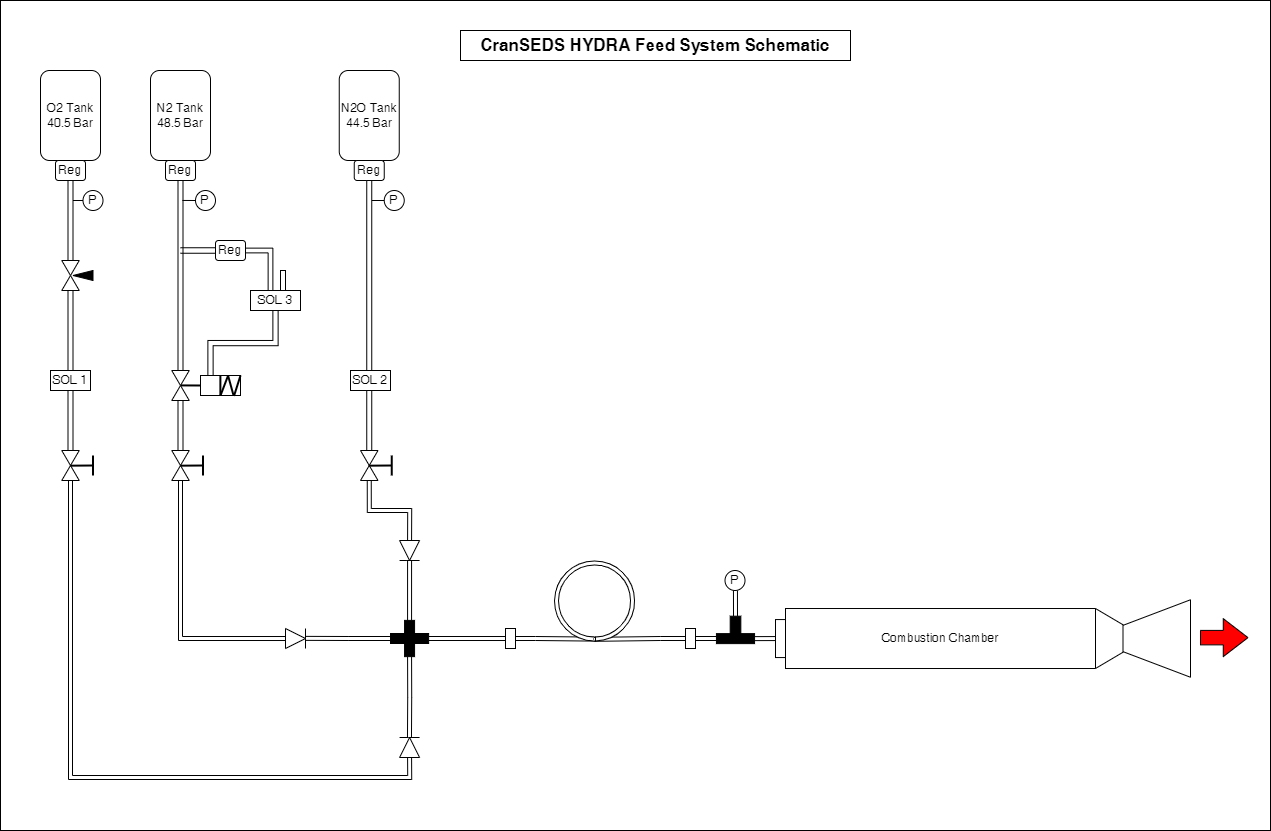

The diagram above was exported from draw.io. Its source (the exported page's mxGraphModel, read from the mxfile embedded in the PNG):
<mxGraphModel dx="2100" dy="1106" grid="1" gridSize="10" guides="1" tooltips="1" connect="1" arrows="1" fold="1" page="1" pageScale="1" pageWidth="850" pageHeight="1100" math="0" shadow="0">
  <root>
    <mxCell id="0" />
    <mxCell id="1" parent="0" />
    <mxCell id="pJCiO4eid02uqFUCTXlL-1" value="" style="rounded=1;whiteSpace=wrap;html=1;arcSize=0;" vertex="1" parent="1">
      <mxGeometry x="40" y="50" width="1270" height="830" as="geometry" />
    </mxCell>
    <mxCell id="zNRH8TAvJDzkYHZCrqS--13" value="O2 Tank&lt;br&gt;40.5 Bar" style="rounded=1;whiteSpace=wrap;html=1;" parent="1" vertex="1">
      <mxGeometry x="80" y="120" width="60" height="90" as="geometry" />
    </mxCell>
    <mxCell id="zNRH8TAvJDzkYHZCrqS--14" value="N2 Tank&lt;br&gt;48.5 Bar" style="rounded=1;whiteSpace=wrap;html=1;" parent="1" vertex="1">
      <mxGeometry x="190" y="120" width="60" height="90" as="geometry" />
    </mxCell>
    <mxCell id="zNRH8TAvJDzkYHZCrqS--15" value="N2O Tank&lt;br&gt;44.5 Bar" style="rounded=1;whiteSpace=wrap;html=1;" parent="1" vertex="1">
      <mxGeometry x="378.75" y="120" width="60" height="90" as="geometry" />
    </mxCell>
    <mxCell id="zNRH8TAvJDzkYHZCrqS--16" value="Reg" style="rounded=1;whiteSpace=wrap;html=1;" parent="1" vertex="1">
      <mxGeometry x="95" y="210" width="30" height="20" as="geometry" />
    </mxCell>
    <mxCell id="zNRH8TAvJDzkYHZCrqS--17" value="Reg" style="rounded=1;whiteSpace=wrap;html=1;" parent="1" vertex="1">
      <mxGeometry x="205" y="210" width="30" height="20" as="geometry" />
    </mxCell>
    <mxCell id="zNRH8TAvJDzkYHZCrqS--18" value="Reg" style="rounded=1;whiteSpace=wrap;html=1;" parent="1" vertex="1">
      <mxGeometry x="393.75" y="210" width="30" height="20" as="geometry" />
    </mxCell>
    <mxCell id="zNRH8TAvJDzkYHZCrqS--19" value="" style="rounded=0;whiteSpace=wrap;html=1;" parent="1" vertex="1">
      <mxGeometry x="107.5" y="230" width="5" height="80" as="geometry" />
    </mxCell>
    <mxCell id="zNRH8TAvJDzkYHZCrqS--20" value="" style="rounded=0;whiteSpace=wrap;html=1;" parent="1" vertex="1">
      <mxGeometry x="217.5" y="230" width="5" height="190" as="geometry" />
    </mxCell>
    <mxCell id="zNRH8TAvJDzkYHZCrqS--21" value="" style="rounded=0;whiteSpace=wrap;html=1;" parent="1" vertex="1">
      <mxGeometry x="406.25" y="230" width="5" height="190" as="geometry" />
    </mxCell>
    <mxCell id="zNRH8TAvJDzkYHZCrqS--22" value="Combustion Chamber" style="rounded=0;whiteSpace=wrap;html=1;" parent="1" vertex="1">
      <mxGeometry x="825" y="658.01" width="310" height="60" as="geometry" />
    </mxCell>
    <mxCell id="zNRH8TAvJDzkYHZCrqS--23" value="" style="shape=trapezoid;perimeter=trapezoidPerimeter;whiteSpace=wrap;html=1;fixedSize=1;rotation=-90;size=27.5;" parent="1" vertex="1">
      <mxGeometry x="1155" y="651.76" width="77.5" height="72.5" as="geometry" />
    </mxCell>
    <mxCell id="zNRH8TAvJDzkYHZCrqS--24" value="" style="shape=trapezoid;perimeter=trapezoidPerimeter;whiteSpace=wrap;html=1;fixedSize=1;rotation=90;size=16.25;" parent="1" vertex="1">
      <mxGeometry x="1118.75" y="674.26" width="60" height="27.5" as="geometry" />
    </mxCell>
    <mxCell id="zNRH8TAvJDzkYHZCrqS--102" style="edgeStyle=orthogonalEdgeStyle;rounded=0;orthogonalLoop=1;jettySize=auto;html=1;exitX=0;exitY=0.5;exitDx=0;exitDy=0;entryX=0.979;entryY=0.496;entryDx=0;entryDy=0;entryPerimeter=0;shape=link;" parent="1" source="zNRH8TAvJDzkYHZCrqS--28" target="zNRH8TAvJDzkYHZCrqS--72" edge="1">
      <mxGeometry relative="1" as="geometry" />
    </mxCell>
    <mxCell id="zNRH8TAvJDzkYHZCrqS--124" style="edgeStyle=orthogonalEdgeStyle;rounded=0;orthogonalLoop=1;jettySize=auto;html=1;exitX=1;exitY=0.5;exitDx=0;exitDy=0;entryX=0.5;entryY=1;entryDx=0;entryDy=0;shape=link;" parent="1" source="zNRH8TAvJDzkYHZCrqS--28" target="zNRH8TAvJDzkYHZCrqS--121" edge="1">
      <mxGeometry relative="1" as="geometry" />
    </mxCell>
    <mxCell id="zNRH8TAvJDzkYHZCrqS--28" value="" style="rounded=0;whiteSpace=wrap;html=1;" parent="1" vertex="1">
      <mxGeometry x="725" y="678.01" width="10" height="20" as="geometry" />
    </mxCell>
    <mxCell id="zNRH8TAvJDzkYHZCrqS--101" style="edgeStyle=orthogonalEdgeStyle;rounded=0;orthogonalLoop=1;jettySize=auto;html=1;exitX=1;exitY=0.5;exitDx=0;exitDy=0;entryX=0.976;entryY=0.477;entryDx=0;entryDy=0;entryPerimeter=0;shape=link;" parent="1" source="zNRH8TAvJDzkYHZCrqS--29" target="zNRH8TAvJDzkYHZCrqS--72" edge="1">
      <mxGeometry relative="1" as="geometry" />
    </mxCell>
    <mxCell id="zNRH8TAvJDzkYHZCrqS--29" value="" style="rounded=0;whiteSpace=wrap;html=1;" parent="1" vertex="1">
      <mxGeometry x="545" y="678.01" width="10" height="20" as="geometry" />
    </mxCell>
    <mxCell id="zNRH8TAvJDzkYHZCrqS--36" value="" style="shape=collate;whiteSpace=wrap;html=1;" parent="1" vertex="1">
      <mxGeometry x="101.25" y="310" width="17.5" height="30" as="geometry" />
    </mxCell>
    <mxCell id="zNRH8TAvJDzkYHZCrqS--37" value="" style="rounded=0;whiteSpace=wrap;html=1;" parent="1" vertex="1">
      <mxGeometry x="107.5" y="340" width="5" height="80" as="geometry" />
    </mxCell>
    <mxCell id="zNRH8TAvJDzkYHZCrqS--38" value="" style="triangle;whiteSpace=wrap;html=1;rotation=-180;fillColor=#000000;" parent="1" vertex="1">
      <mxGeometry x="112.5" y="320" width="20" height="10" as="geometry" />
    </mxCell>
    <mxCell id="zNRH8TAvJDzkYHZCrqS--41" value="" style="shape=collate;whiteSpace=wrap;html=1;" parent="1" vertex="1">
      <mxGeometry x="211.25" y="420" width="17.5" height="30" as="geometry" />
    </mxCell>
    <mxCell id="zNRH8TAvJDzkYHZCrqS--44" value="SOL 1" style="rounded=0;whiteSpace=wrap;html=1;" parent="1" vertex="1">
      <mxGeometry x="90" y="420" width="40" height="20" as="geometry" />
    </mxCell>
    <mxCell id="zNRH8TAvJDzkYHZCrqS--112" style="edgeStyle=orthogonalEdgeStyle;rounded=0;orthogonalLoop=1;jettySize=auto;html=1;exitX=0.5;exitY=1;exitDx=0;exitDy=0;entryX=0.25;entryY=0;entryDx=0;entryDy=0;shape=link;width=-5.25;" parent="1" source="zNRH8TAvJDzkYHZCrqS--45" target="zNRH8TAvJDzkYHZCrqS--111" edge="1">
      <mxGeometry relative="1" as="geometry" />
    </mxCell>
    <mxCell id="zNRH8TAvJDzkYHZCrqS--45" value="SOL 3" style="rounded=0;whiteSpace=wrap;html=1;" parent="1" vertex="1">
      <mxGeometry x="290" y="340" width="50" height="20" as="geometry" />
    </mxCell>
    <mxCell id="zNRH8TAvJDzkYHZCrqS--46" value="SOL 2" style="rounded=0;whiteSpace=wrap;html=1;" parent="1" vertex="1">
      <mxGeometry x="390" y="420" width="40" height="20" as="geometry" />
    </mxCell>
    <mxCell id="zNRH8TAvJDzkYHZCrqS--47" value="" style="rounded=0;whiteSpace=wrap;html=1;" parent="1" vertex="1">
      <mxGeometry x="107.5" y="440" width="5" height="60" as="geometry" />
    </mxCell>
    <mxCell id="zNRH8TAvJDzkYHZCrqS--98" style="edgeStyle=orthogonalEdgeStyle;rounded=0;orthogonalLoop=1;jettySize=auto;html=1;exitX=0.5;exitY=1;exitDx=0;exitDy=0;entryX=0;entryY=0.5;entryDx=0;entryDy=0;shape=link;" parent="1" source="zNRH8TAvJDzkYHZCrqS--48" target="zNRH8TAvJDzkYHZCrqS--60" edge="1">
      <mxGeometry relative="1" as="geometry" />
    </mxCell>
    <mxCell id="zNRH8TAvJDzkYHZCrqS--48" value="" style="shape=collate;whiteSpace=wrap;html=1;" parent="1" vertex="1">
      <mxGeometry x="211.25" y="500" width="17.5" height="30" as="geometry" />
    </mxCell>
    <mxCell id="zNRH8TAvJDzkYHZCrqS--49" value="" style="rounded=0;whiteSpace=wrap;html=1;" parent="1" vertex="1">
      <mxGeometry x="217.5" y="450" width="5" height="50" as="geometry" />
    </mxCell>
    <mxCell id="zNRH8TAvJDzkYHZCrqS--51" value="" style="rounded=0;whiteSpace=wrap;html=1;" parent="1" vertex="1">
      <mxGeometry x="406.25" y="440" width="5" height="60" as="geometry" />
    </mxCell>
    <mxCell id="zNRH8TAvJDzkYHZCrqS--52" value="" style="endArrow=none;html=1;rounded=0;strokeWidth=2;exitX=0.489;exitY=0.506;exitDx=0;exitDy=0;exitPerimeter=0;" parent="1" source="zNRH8TAvJDzkYHZCrqS--48" edge="1">
      <mxGeometry width="50" height="50" relative="1" as="geometry">
        <mxPoint x="230" y="515" as="sourcePoint" />
        <mxPoint x="242.5" y="515" as="targetPoint" />
      </mxGeometry>
    </mxCell>
    <mxCell id="zNRH8TAvJDzkYHZCrqS--53" value="" style="endArrow=none;html=1;rounded=0;strokeWidth=2;" parent="1" edge="1">
      <mxGeometry width="50" height="50" relative="1" as="geometry">
        <mxPoint x="242.5" y="505" as="sourcePoint" />
        <mxPoint x="242.5" y="525" as="targetPoint" />
      </mxGeometry>
    </mxCell>
    <mxCell id="zNRH8TAvJDzkYHZCrqS--99" style="edgeStyle=orthogonalEdgeStyle;rounded=0;orthogonalLoop=1;jettySize=auto;html=1;exitX=0.5;exitY=1;exitDx=0;exitDy=0;entryX=0;entryY=0.5;entryDx=0;entryDy=0;shape=link;" parent="1" source="zNRH8TAvJDzkYHZCrqS--54" target="zNRH8TAvJDzkYHZCrqS--64" edge="1">
      <mxGeometry relative="1" as="geometry" />
    </mxCell>
    <mxCell id="zNRH8TAvJDzkYHZCrqS--54" value="" style="shape=collate;whiteSpace=wrap;html=1;" parent="1" vertex="1">
      <mxGeometry x="101.25" y="500" width="17.5" height="30" as="geometry" />
    </mxCell>
    <mxCell id="zNRH8TAvJDzkYHZCrqS--55" value="" style="endArrow=none;html=1;rounded=0;strokeWidth=2;exitX=0.489;exitY=0.506;exitDx=0;exitDy=0;exitPerimeter=0;" parent="1" source="zNRH8TAvJDzkYHZCrqS--54" edge="1">
      <mxGeometry width="50" height="50" relative="1" as="geometry">
        <mxPoint x="120" y="515" as="sourcePoint" />
        <mxPoint x="132.5" y="515" as="targetPoint" />
      </mxGeometry>
    </mxCell>
    <mxCell id="zNRH8TAvJDzkYHZCrqS--56" value="" style="endArrow=none;html=1;rounded=0;strokeWidth=2;" parent="1" edge="1">
      <mxGeometry width="50" height="50" relative="1" as="geometry">
        <mxPoint x="132.5" y="505" as="sourcePoint" />
        <mxPoint x="132.5" y="525" as="targetPoint" />
      </mxGeometry>
    </mxCell>
    <mxCell id="zNRH8TAvJDzkYHZCrqS--97" style="edgeStyle=orthogonalEdgeStyle;rounded=0;orthogonalLoop=1;jettySize=auto;html=1;exitX=0.5;exitY=1;exitDx=0;exitDy=0;entryX=0;entryY=0.5;entryDx=0;entryDy=0;shape=link;" parent="1" source="zNRH8TAvJDzkYHZCrqS--57" target="zNRH8TAvJDzkYHZCrqS--62" edge="1">
      <mxGeometry relative="1" as="geometry" />
    </mxCell>
    <mxCell id="zNRH8TAvJDzkYHZCrqS--57" value="" style="shape=collate;whiteSpace=wrap;html=1;" parent="1" vertex="1">
      <mxGeometry x="400" y="500" width="17.5" height="30" as="geometry" />
    </mxCell>
    <mxCell id="zNRH8TAvJDzkYHZCrqS--58" value="" style="endArrow=none;html=1;rounded=0;strokeWidth=2;exitX=0.489;exitY=0.506;exitDx=0;exitDy=0;exitPerimeter=0;" parent="1" source="zNRH8TAvJDzkYHZCrqS--57" edge="1">
      <mxGeometry width="50" height="50" relative="1" as="geometry">
        <mxPoint x="418.75" y="515" as="sourcePoint" />
        <mxPoint x="431.25" y="515" as="targetPoint" />
      </mxGeometry>
    </mxCell>
    <mxCell id="zNRH8TAvJDzkYHZCrqS--59" value="" style="endArrow=none;html=1;rounded=0;strokeWidth=2;" parent="1" edge="1">
      <mxGeometry width="50" height="50" relative="1" as="geometry">
        <mxPoint x="431.25" y="505" as="sourcePoint" />
        <mxPoint x="431.25" y="525" as="targetPoint" />
      </mxGeometry>
    </mxCell>
    <mxCell id="zNRH8TAvJDzkYHZCrqS--60" value="" style="triangle;whiteSpace=wrap;html=1;" parent="1" vertex="1">
      <mxGeometry x="325" y="678.01" width="20" height="20" as="geometry" />
    </mxCell>
    <mxCell id="zNRH8TAvJDzkYHZCrqS--61" value="" style="endArrow=none;html=1;rounded=0;" parent="1" edge="1">
      <mxGeometry width="50" height="50" relative="1" as="geometry">
        <mxPoint x="345" y="698.01" as="sourcePoint" />
        <mxPoint x="345" y="678.01" as="targetPoint" />
        <Array as="points">
          <mxPoint x="345" y="688.01" />
        </Array>
      </mxGeometry>
    </mxCell>
    <mxCell id="zNRH8TAvJDzkYHZCrqS--62" value="" style="triangle;whiteSpace=wrap;html=1;rotation=90;" parent="1" vertex="1">
      <mxGeometry x="439.07000000000005" y="590" width="20" height="20" as="geometry" />
    </mxCell>
    <mxCell id="zNRH8TAvJDzkYHZCrqS--63" value="" style="endArrow=none;html=1;rounded=0;" parent="1" edge="1">
      <mxGeometry width="50" height="50" relative="1" as="geometry">
        <mxPoint x="439.07000000000005" y="610" as="sourcePoint" />
        <mxPoint x="459.07000000000005" y="610" as="targetPoint" />
        <Array as="points">
          <mxPoint x="446.4200000000001" y="610" />
        </Array>
      </mxGeometry>
    </mxCell>
    <mxCell id="zNRH8TAvJDzkYHZCrqS--64" value="" style="triangle;whiteSpace=wrap;html=1;rotation=-90;" parent="1" vertex="1">
      <mxGeometry x="439.08000000000004" y="787" width="20" height="20" as="geometry" />
    </mxCell>
    <mxCell id="zNRH8TAvJDzkYHZCrqS--65" value="" style="endArrow=none;html=1;rounded=0;" parent="1" edge="1">
      <mxGeometry width="50" height="50" relative="1" as="geometry">
        <mxPoint x="459.07000000000005" y="787" as="sourcePoint" />
        <mxPoint x="439.07000000000005" y="787" as="targetPoint" />
        <Array as="points">
          <mxPoint x="448.1500000000001" y="787" />
        </Array>
      </mxGeometry>
    </mxCell>
    <mxCell id="zNRH8TAvJDzkYHZCrqS--72" value="" style="verticalLabelPosition=bottom;verticalAlign=top;html=1;shape=mxgraph.basic.partConcEllipse;startAngle=0.25;endAngle=0.24350748372465605;arcWidth=0.1;rotation=91;" parent="1" vertex="1">
      <mxGeometry x="594.0899999999999" y="610.5" width="80" height="80" as="geometry" />
    </mxCell>
    <mxCell id="zNRH8TAvJDzkYHZCrqS--92" style="edgeStyle=orthogonalEdgeStyle;rounded=0;orthogonalLoop=1;jettySize=auto;html=1;exitX=0.5;exitY=1;exitDx=0;exitDy=0;shape=link;" parent="1" source="zNRH8TAvJDzkYHZCrqS--67" edge="1">
      <mxGeometry relative="1" as="geometry">
        <mxPoint x="345" y="687.8695652173913" as="targetPoint" />
      </mxGeometry>
    </mxCell>
    <mxCell id="zNRH8TAvJDzkYHZCrqS--95" style="edgeStyle=orthogonalEdgeStyle;rounded=0;orthogonalLoop=1;jettySize=auto;html=1;exitX=0.5;exitY=0;exitDx=0;exitDy=0;entryX=0;entryY=0.5;entryDx=0;entryDy=0;shape=link;" parent="1" source="zNRH8TAvJDzkYHZCrqS--67" target="zNRH8TAvJDzkYHZCrqS--29" edge="1">
      <mxGeometry relative="1" as="geometry" />
    </mxCell>
    <mxCell id="zNRH8TAvJDzkYHZCrqS--67" value="" style="rounded=0;whiteSpace=wrap;html=1;rotation=90;strokeColor=#000000;fillColor=#000000;" parent="1" vertex="1">
      <mxGeometry x="444.07000000000005" y="668.94" width="10" height="38.12" as="geometry" />
    </mxCell>
    <mxCell id="zNRH8TAvJDzkYHZCrqS--90" style="edgeStyle=orthogonalEdgeStyle;rounded=0;orthogonalLoop=1;jettySize=auto;html=1;exitX=0.5;exitY=0;exitDx=0;exitDy=0;entryX=1;entryY=0.5;entryDx=0;entryDy=0;shape=link;" parent="1" source="zNRH8TAvJDzkYHZCrqS--66" target="zNRH8TAvJDzkYHZCrqS--62" edge="1">
      <mxGeometry relative="1" as="geometry" />
    </mxCell>
    <mxCell id="zNRH8TAvJDzkYHZCrqS--91" style="edgeStyle=orthogonalEdgeStyle;rounded=0;orthogonalLoop=1;jettySize=auto;html=1;exitX=0.5;exitY=1;exitDx=0;exitDy=0;shape=link;" parent="1" source="zNRH8TAvJDzkYHZCrqS--66" edge="1">
      <mxGeometry relative="1" as="geometry">
        <mxPoint x="448.9710144927536" y="787" as="targetPoint" />
      </mxGeometry>
    </mxCell>
    <mxCell id="zNRH8TAvJDzkYHZCrqS--66" value="" style="rounded=0;whiteSpace=wrap;html=1;fillColor=#000000;" parent="1" vertex="1">
      <mxGeometry x="444.07000000000005" y="669.88" width="10" height="36.25" as="geometry" />
    </mxCell>
    <mxCell id="zNRH8TAvJDzkYHZCrqS--87" style="edgeStyle=orthogonalEdgeStyle;rounded=0;orthogonalLoop=1;jettySize=auto;html=1;exitX=0;exitY=0.5;exitDx=0;exitDy=0;entryX=1;entryY=0.25;entryDx=0;entryDy=0;endArrow=none;endFill=0;" parent="1" source="zNRH8TAvJDzkYHZCrqS--83" target="zNRH8TAvJDzkYHZCrqS--19" edge="1">
      <mxGeometry relative="1" as="geometry" />
    </mxCell>
    <mxCell id="zNRH8TAvJDzkYHZCrqS--83" value="P" style="ellipse;whiteSpace=wrap;html=1;aspect=fixed;" parent="1" vertex="1">
      <mxGeometry x="122.5" y="240" width="20" height="20" as="geometry" />
    </mxCell>
    <mxCell id="zNRH8TAvJDzkYHZCrqS--89" style="edgeStyle=orthogonalEdgeStyle;rounded=0;orthogonalLoop=1;jettySize=auto;html=1;exitX=0;exitY=0.5;exitDx=0;exitDy=0;entryX=1.03;entryY=0.11;entryDx=0;entryDy=0;entryPerimeter=0;endArrow=none;endFill=0;" parent="1" source="zNRH8TAvJDzkYHZCrqS--84" target="zNRH8TAvJDzkYHZCrqS--21" edge="1">
      <mxGeometry relative="1" as="geometry" />
    </mxCell>
    <mxCell id="zNRH8TAvJDzkYHZCrqS--84" value="P" style="ellipse;whiteSpace=wrap;html=1;aspect=fixed;" parent="1" vertex="1">
      <mxGeometry x="423.75" y="240" width="20" height="20" as="geometry" />
    </mxCell>
    <mxCell id="zNRH8TAvJDzkYHZCrqS--88" style="edgeStyle=orthogonalEdgeStyle;rounded=0;orthogonalLoop=1;jettySize=auto;html=1;exitX=0;exitY=0.5;exitDx=0;exitDy=0;endArrow=none;endFill=0;entryX=0.878;entryY=0.105;entryDx=0;entryDy=0;entryPerimeter=0;" parent="1" source="zNRH8TAvJDzkYHZCrqS--85" target="zNRH8TAvJDzkYHZCrqS--20" edge="1">
      <mxGeometry relative="1" as="geometry">
        <mxPoint x="230" y="250" as="targetPoint" />
      </mxGeometry>
    </mxCell>
    <mxCell id="zNRH8TAvJDzkYHZCrqS--85" value="P" style="ellipse;whiteSpace=wrap;html=1;aspect=fixed;" parent="1" vertex="1">
      <mxGeometry x="235" y="240" width="20" height="20" as="geometry" />
    </mxCell>
    <mxCell id="zNRH8TAvJDzkYHZCrqS--106" style="edgeStyle=orthogonalEdgeStyle;rounded=0;orthogonalLoop=1;jettySize=auto;html=1;exitX=1;exitY=0.5;exitDx=0;exitDy=0;shape=link;width=-4.75;" parent="1" source="zNRH8TAvJDzkYHZCrqS--103" target="zNRH8TAvJDzkYHZCrqS--45" edge="1">
      <mxGeometry relative="1" as="geometry">
        <Array as="points">
          <mxPoint x="310" y="300" />
        </Array>
      </mxGeometry>
    </mxCell>
    <mxCell id="zNRH8TAvJDzkYHZCrqS--103" value="Reg" style="rounded=1;whiteSpace=wrap;html=1;" parent="1" vertex="1">
      <mxGeometry x="255" y="290" width="30" height="20" as="geometry" />
    </mxCell>
    <mxCell id="zNRH8TAvJDzkYHZCrqS--108" style="edgeStyle=orthogonalEdgeStyle;rounded=0;orthogonalLoop=1;jettySize=auto;html=1;exitX=0;exitY=0.5;exitDx=0;exitDy=0;entryX=0.5;entryY=0.368;entryDx=0;entryDy=0;entryPerimeter=0;shape=link;width=-5.5;" parent="1" source="zNRH8TAvJDzkYHZCrqS--103" target="zNRH8TAvJDzkYHZCrqS--20" edge="1">
      <mxGeometry relative="1" as="geometry" />
    </mxCell>
    <mxCell id="zNRH8TAvJDzkYHZCrqS--109" value="" style="endArrow=none;html=1;rounded=0;strokeWidth=2;exitX=0.511;exitY=0.497;exitDx=0;exitDy=0;exitPerimeter=0;" parent="1" source="zNRH8TAvJDzkYHZCrqS--41" edge="1">
      <mxGeometry width="50" height="50" relative="1" as="geometry">
        <mxPoint x="250" y="435" as="sourcePoint" />
        <mxPoint x="240" y="435" as="targetPoint" />
      </mxGeometry>
    </mxCell>
    <mxCell id="zNRH8TAvJDzkYHZCrqS--110" value="" style="rounded=0;whiteSpace=wrap;html=1;" parent="1" vertex="1">
      <mxGeometry x="320" y="320" width="5" height="20" as="geometry" />
    </mxCell>
    <mxCell id="zNRH8TAvJDzkYHZCrqS--111" value="" style="rounded=0;whiteSpace=wrap;html=1;" parent="1" vertex="1">
      <mxGeometry x="240" y="425" width="40" height="20" as="geometry" />
    </mxCell>
    <mxCell id="zNRH8TAvJDzkYHZCrqS--113" value="" style="endArrow=none;html=1;rounded=0;strokeWidth=2;" parent="1" edge="1">
      <mxGeometry width="50" height="50" relative="1" as="geometry">
        <mxPoint x="259.88" y="425" as="sourcePoint" />
        <mxPoint x="259.88" y="445" as="targetPoint" />
      </mxGeometry>
    </mxCell>
    <mxCell id="zNRH8TAvJDzkYHZCrqS--115" value="" style="endArrow=none;html=1;rounded=0;strokeWidth=2;entryX=0.5;entryY=1;entryDx=0;entryDy=0;exitX=0.691;exitY=-0.002;exitDx=0;exitDy=0;exitPerimeter=0;" parent="1" source="zNRH8TAvJDzkYHZCrqS--111" target="zNRH8TAvJDzkYHZCrqS--111" edge="1">
      <mxGeometry width="50" height="50" relative="1" as="geometry">
        <mxPoint x="269.88" y="435" as="sourcePoint" />
        <mxPoint x="269.88" y="455" as="targetPoint" />
      </mxGeometry>
    </mxCell>
    <mxCell id="zNRH8TAvJDzkYHZCrqS--116" value="" style="endArrow=none;html=1;rounded=0;strokeWidth=2;exitX=0.691;exitY=0.017;exitDx=0;exitDy=0;exitPerimeter=0;entryX=0.828;entryY=1.012;entryDx=0;entryDy=0;entryPerimeter=0;" parent="1" source="zNRH8TAvJDzkYHZCrqS--111" target="zNRH8TAvJDzkYHZCrqS--111" edge="1">
      <mxGeometry width="50" height="50" relative="1" as="geometry">
        <mxPoint x="279.88" y="445" as="sourcePoint" />
        <mxPoint x="279.88" y="465" as="targetPoint" />
      </mxGeometry>
    </mxCell>
    <mxCell id="zNRH8TAvJDzkYHZCrqS--117" value="" style="endArrow=none;html=1;rounded=0;strokeWidth=2;entryX=1;entryY=0;entryDx=0;entryDy=0;exitX=0.838;exitY=1.022;exitDx=0;exitDy=0;exitPerimeter=0;" parent="1" source="zNRH8TAvJDzkYHZCrqS--111" target="zNRH8TAvJDzkYHZCrqS--111" edge="1">
      <mxGeometry width="50" height="50" relative="1" as="geometry">
        <mxPoint x="280" y="440" as="sourcePoint" />
        <mxPoint x="280" y="430" as="targetPoint" />
      </mxGeometry>
    </mxCell>
    <mxCell id="zNRH8TAvJDzkYHZCrqS--118" value="" style="rounded=0;whiteSpace=wrap;html=1;" parent="1" vertex="1">
      <mxGeometry x="815" y="669.06" width="10" height="38" as="geometry" />
    </mxCell>
    <mxCell id="zNRH8TAvJDzkYHZCrqS--125" style="edgeStyle=orthogonalEdgeStyle;rounded=0;orthogonalLoop=1;jettySize=auto;html=1;exitX=0.5;exitY=0;exitDx=0;exitDy=0;entryX=0;entryY=0.5;entryDx=0;entryDy=0;shape=link;" parent="1" source="zNRH8TAvJDzkYHZCrqS--121" target="zNRH8TAvJDzkYHZCrqS--118" edge="1">
      <mxGeometry relative="1" as="geometry" />
    </mxCell>
    <mxCell id="zNRH8TAvJDzkYHZCrqS--121" value="" style="rounded=0;whiteSpace=wrap;html=1;rotation=90;strokeColor=#000000;fillColor=#000000;" parent="1" vertex="1">
      <mxGeometry x="770" y="669.0600000000001" width="10" height="38.12" as="geometry" />
    </mxCell>
    <mxCell id="zNRH8TAvJDzkYHZCrqS--126" style="edgeStyle=orthogonalEdgeStyle;rounded=0;orthogonalLoop=1;jettySize=auto;html=1;exitX=0;exitY=0.5;exitDx=0;exitDy=0;shape=link;" parent="1" source="zNRH8TAvJDzkYHZCrqS--123" edge="1">
      <mxGeometry relative="1" as="geometry">
        <mxPoint x="774.9506172839507" y="640" as="targetPoint" />
      </mxGeometry>
    </mxCell>
    <mxCell id="zNRH8TAvJDzkYHZCrqS--123" value="" style="rounded=0;whiteSpace=wrap;html=1;rotation=90;strokeColor=#000000;fillColor=#000000;" parent="1" vertex="1">
      <mxGeometry x="765.5" y="669.88" width="19.01" height="10.64" as="geometry" />
    </mxCell>
    <mxCell id="zNRH8TAvJDzkYHZCrqS--127" value="P" style="ellipse;whiteSpace=wrap;html=1;aspect=fixed;" parent="1" vertex="1">
      <mxGeometry x="764.51" y="620" width="20" height="20" as="geometry" />
    </mxCell>
    <mxCell id="zNRH8TAvJDzkYHZCrqS--128" value="&lt;b&gt;&lt;font style=&quot;font-size: 17px;&quot;&gt;CranSEDS HYDRA Feed System Schematic&lt;/font&gt;&lt;/b&gt;" style="rounded=0;whiteSpace=wrap;html=1;" parent="1" vertex="1">
      <mxGeometry x="500" y="80" width="390" height="30" as="geometry" />
    </mxCell>
    <mxCell id="pJCiO4eid02uqFUCTXlL-2" value="" style="shape=singleArrow;whiteSpace=wrap;html=1;arrowWidth=0.3812200293941176;arrowSize=0.5207982566465904;fillColor=#FF0000;" vertex="1" parent="1">
      <mxGeometry x="1240" y="668.13" width="47.5" height="38" as="geometry" />
    </mxCell>
  </root>
</mxGraphModel>